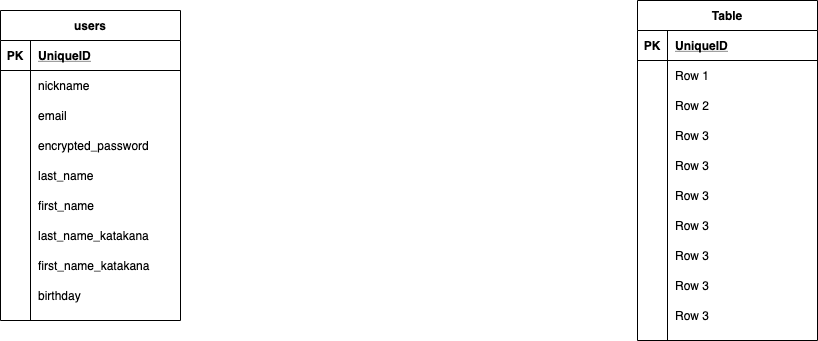

The diagram above was exported from draw.io. Its source (the exported page's mxGraphModel, read from the mxfile embedded in the PNG):
<mxGraphModel dx="540" dy="450" grid="1" gridSize="10" guides="1" tooltips="1" connect="1" arrows="1" fold="1" page="1" pageScale="1" pageWidth="827" pageHeight="1169" math="0" shadow="0">
  <root>
    <mxCell id="0" />
    <mxCell id="1" parent="0" />
    <mxCell id="27" value="users" style="shape=table;startSize=30;container=1;collapsible=1;childLayout=tableLayout;fixedRows=1;rowLines=0;fontStyle=1;align=center;resizeLast=1;" vertex="1" parent="1">
      <mxGeometry x="10" y="10" width="180" height="310" as="geometry" />
    </mxCell>
    <mxCell id="28" value="" style="shape=partialRectangle;collapsible=0;dropTarget=0;pointerEvents=0;fillColor=none;top=0;left=0;bottom=1;right=0;points=[[0,0.5],[1,0.5]];portConstraint=eastwest;" vertex="1" parent="27">
      <mxGeometry y="30" width="180" height="30" as="geometry" />
    </mxCell>
    <mxCell id="29" value="PK" style="shape=partialRectangle;connectable=0;fillColor=none;top=0;left=0;bottom=0;right=0;fontStyle=1;overflow=hidden;" vertex="1" parent="28">
      <mxGeometry width="30" height="30" as="geometry" />
    </mxCell>
    <mxCell id="30" value="UniqueID" style="shape=partialRectangle;connectable=0;fillColor=none;top=0;left=0;bottom=0;right=0;align=left;spacingLeft=6;fontStyle=5;overflow=hidden;" vertex="1" parent="28">
      <mxGeometry x="30" width="150" height="30" as="geometry" />
    </mxCell>
    <mxCell id="31" value="" style="shape=partialRectangle;collapsible=0;dropTarget=0;pointerEvents=0;fillColor=none;top=0;left=0;bottom=0;right=0;points=[[0,0.5],[1,0.5]];portConstraint=eastwest;" vertex="1" parent="27">
      <mxGeometry y="60" width="180" height="30" as="geometry" />
    </mxCell>
    <mxCell id="32" value="" style="shape=partialRectangle;connectable=0;fillColor=none;top=0;left=0;bottom=0;right=0;editable=1;overflow=hidden;" vertex="1" parent="31">
      <mxGeometry width="30" height="30" as="geometry" />
    </mxCell>
    <mxCell id="33" value="nickname" style="shape=partialRectangle;connectable=0;fillColor=none;top=0;left=0;bottom=0;right=0;align=left;spacingLeft=6;overflow=hidden;" vertex="1" parent="31">
      <mxGeometry x="30" width="150" height="30" as="geometry" />
    </mxCell>
    <mxCell id="34" value="" style="shape=partialRectangle;collapsible=0;dropTarget=0;pointerEvents=0;fillColor=none;top=0;left=0;bottom=0;right=0;points=[[0,0.5],[1,0.5]];portConstraint=eastwest;" vertex="1" parent="27">
      <mxGeometry y="90" width="180" height="30" as="geometry" />
    </mxCell>
    <mxCell id="35" value="" style="shape=partialRectangle;connectable=0;fillColor=none;top=0;left=0;bottom=0;right=0;editable=1;overflow=hidden;" vertex="1" parent="34">
      <mxGeometry width="30" height="30" as="geometry" />
    </mxCell>
    <mxCell id="36" value="email" style="shape=partialRectangle;connectable=0;fillColor=none;top=0;left=0;bottom=0;right=0;align=left;spacingLeft=6;overflow=hidden;" vertex="1" parent="34">
      <mxGeometry x="30" width="150" height="30" as="geometry" />
    </mxCell>
    <mxCell id="37" value="" style="shape=partialRectangle;collapsible=0;dropTarget=0;pointerEvents=0;fillColor=none;top=0;left=0;bottom=0;right=0;points=[[0,0.5],[1,0.5]];portConstraint=eastwest;" vertex="1" parent="27">
      <mxGeometry y="120" width="180" height="30" as="geometry" />
    </mxCell>
    <mxCell id="38" value="" style="shape=partialRectangle;connectable=0;fillColor=none;top=0;left=0;bottom=0;right=0;editable=1;overflow=hidden;" vertex="1" parent="37">
      <mxGeometry width="30" height="30" as="geometry" />
    </mxCell>
    <mxCell id="39" value="encrypted_password" style="shape=partialRectangle;connectable=0;fillColor=none;top=0;left=0;bottom=0;right=0;align=left;spacingLeft=6;overflow=hidden;" vertex="1" parent="37">
      <mxGeometry x="30" width="150" height="30" as="geometry" />
    </mxCell>
    <mxCell id="40" value="" style="shape=partialRectangle;collapsible=0;dropTarget=0;pointerEvents=0;fillColor=none;top=0;left=0;bottom=0;right=0;points=[[0,0.5],[1,0.5]];portConstraint=eastwest;" vertex="1" parent="27">
      <mxGeometry y="150" width="180" height="30" as="geometry" />
    </mxCell>
    <mxCell id="41" value="" style="shape=partialRectangle;connectable=0;fillColor=none;top=0;left=0;bottom=0;right=0;editable=1;overflow=hidden;" vertex="1" parent="40">
      <mxGeometry width="30" height="30" as="geometry" />
    </mxCell>
    <mxCell id="42" value="last_name" style="shape=partialRectangle;connectable=0;fillColor=none;top=0;left=0;bottom=0;right=0;align=left;spacingLeft=6;overflow=hidden;" vertex="1" parent="40">
      <mxGeometry x="30" width="150" height="30" as="geometry" />
    </mxCell>
    <mxCell id="43" value="" style="shape=partialRectangle;collapsible=0;dropTarget=0;pointerEvents=0;fillColor=none;top=0;left=0;bottom=0;right=0;points=[[0,0.5],[1,0.5]];portConstraint=eastwest;" vertex="1" parent="27">
      <mxGeometry y="180" width="180" height="30" as="geometry" />
    </mxCell>
    <mxCell id="44" value="" style="shape=partialRectangle;connectable=0;fillColor=none;top=0;left=0;bottom=0;right=0;editable=1;overflow=hidden;" vertex="1" parent="43">
      <mxGeometry width="30" height="30" as="geometry" />
    </mxCell>
    <mxCell id="45" value="first_name" style="shape=partialRectangle;connectable=0;fillColor=none;top=0;left=0;bottom=0;right=0;align=left;spacingLeft=6;overflow=hidden;" vertex="1" parent="43">
      <mxGeometry x="30" width="150" height="30" as="geometry" />
    </mxCell>
    <mxCell id="46" value="" style="shape=partialRectangle;collapsible=0;dropTarget=0;pointerEvents=0;fillColor=none;top=0;left=0;bottom=0;right=0;points=[[0,0.5],[1,0.5]];portConstraint=eastwest;" vertex="1" parent="27">
      <mxGeometry y="210" width="180" height="30" as="geometry" />
    </mxCell>
    <mxCell id="47" value="" style="shape=partialRectangle;connectable=0;fillColor=none;top=0;left=0;bottom=0;right=0;editable=1;overflow=hidden;" vertex="1" parent="46">
      <mxGeometry width="30" height="30" as="geometry" />
    </mxCell>
    <mxCell id="48" value="last_name_katakana" style="shape=partialRectangle;connectable=0;fillColor=none;top=0;left=0;bottom=0;right=0;align=left;spacingLeft=6;overflow=hidden;" vertex="1" parent="46">
      <mxGeometry x="30" width="150" height="30" as="geometry" />
    </mxCell>
    <mxCell id="49" value="" style="shape=partialRectangle;collapsible=0;dropTarget=0;pointerEvents=0;fillColor=none;top=0;left=0;bottom=0;right=0;points=[[0,0.5],[1,0.5]];portConstraint=eastwest;" vertex="1" parent="27">
      <mxGeometry y="240" width="180" height="30" as="geometry" />
    </mxCell>
    <mxCell id="50" value="" style="shape=partialRectangle;connectable=0;fillColor=none;top=0;left=0;bottom=0;right=0;editable=1;overflow=hidden;" vertex="1" parent="49">
      <mxGeometry width="30" height="30" as="geometry" />
    </mxCell>
    <mxCell id="51" value="first_name_katakana" style="shape=partialRectangle;connectable=0;fillColor=none;top=0;left=0;bottom=0;right=0;align=left;spacingLeft=6;overflow=hidden;" vertex="1" parent="49">
      <mxGeometry x="30" width="150" height="30" as="geometry" />
    </mxCell>
    <mxCell id="52" value="" style="shape=partialRectangle;collapsible=0;dropTarget=0;pointerEvents=0;fillColor=none;top=0;left=0;bottom=0;right=0;points=[[0,0.5],[1,0.5]];portConstraint=eastwest;" vertex="1" parent="27">
      <mxGeometry y="270" width="180" height="30" as="geometry" />
    </mxCell>
    <mxCell id="53" value="" style="shape=partialRectangle;connectable=0;fillColor=none;top=0;left=0;bottom=0;right=0;editable=1;overflow=hidden;" vertex="1" parent="52">
      <mxGeometry width="30" height="30" as="geometry" />
    </mxCell>
    <mxCell id="54" value="birthday" style="shape=partialRectangle;connectable=0;fillColor=none;top=0;left=0;bottom=0;right=0;align=left;spacingLeft=6;overflow=hidden;" vertex="1" parent="52">
      <mxGeometry x="30" width="150" height="30" as="geometry" />
    </mxCell>
    <mxCell id="55" value="Table" style="shape=table;startSize=30;container=1;collapsible=1;childLayout=tableLayout;fixedRows=1;rowLines=0;fontStyle=1;align=center;resizeLast=1;" vertex="1" parent="1">
      <mxGeometry x="647" width="180" height="340" as="geometry" />
    </mxCell>
    <mxCell id="56" value="" style="shape=partialRectangle;collapsible=0;dropTarget=0;pointerEvents=0;fillColor=none;top=0;left=0;bottom=1;right=0;points=[[0,0.5],[1,0.5]];portConstraint=eastwest;" vertex="1" parent="55">
      <mxGeometry y="30" width="180" height="30" as="geometry" />
    </mxCell>
    <mxCell id="57" value="PK" style="shape=partialRectangle;connectable=0;fillColor=none;top=0;left=0;bottom=0;right=0;fontStyle=1;overflow=hidden;" vertex="1" parent="56">
      <mxGeometry width="30" height="30" as="geometry" />
    </mxCell>
    <mxCell id="58" value="UniqueID" style="shape=partialRectangle;connectable=0;fillColor=none;top=0;left=0;bottom=0;right=0;align=left;spacingLeft=6;fontStyle=5;overflow=hidden;" vertex="1" parent="56">
      <mxGeometry x="30" width="150" height="30" as="geometry" />
    </mxCell>
    <mxCell id="59" value="" style="shape=partialRectangle;collapsible=0;dropTarget=0;pointerEvents=0;fillColor=none;top=0;left=0;bottom=0;right=0;points=[[0,0.5],[1,0.5]];portConstraint=eastwest;" vertex="1" parent="55">
      <mxGeometry y="60" width="180" height="30" as="geometry" />
    </mxCell>
    <mxCell id="60" value="" style="shape=partialRectangle;connectable=0;fillColor=none;top=0;left=0;bottom=0;right=0;editable=1;overflow=hidden;" vertex="1" parent="59">
      <mxGeometry width="30" height="30" as="geometry" />
    </mxCell>
    <mxCell id="61" value="Row 1" style="shape=partialRectangle;connectable=0;fillColor=none;top=0;left=0;bottom=0;right=0;align=left;spacingLeft=6;overflow=hidden;" vertex="1" parent="59">
      <mxGeometry x="30" width="150" height="30" as="geometry" />
    </mxCell>
    <mxCell id="62" value="" style="shape=partialRectangle;collapsible=0;dropTarget=0;pointerEvents=0;fillColor=none;top=0;left=0;bottom=0;right=0;points=[[0,0.5],[1,0.5]];portConstraint=eastwest;" vertex="1" parent="55">
      <mxGeometry y="90" width="180" height="30" as="geometry" />
    </mxCell>
    <mxCell id="63" value="" style="shape=partialRectangle;connectable=0;fillColor=none;top=0;left=0;bottom=0;right=0;editable=1;overflow=hidden;" vertex="1" parent="62">
      <mxGeometry width="30" height="30" as="geometry" />
    </mxCell>
    <mxCell id="64" value="Row 2" style="shape=partialRectangle;connectable=0;fillColor=none;top=0;left=0;bottom=0;right=0;align=left;spacingLeft=6;overflow=hidden;" vertex="1" parent="62">
      <mxGeometry x="30" width="150" height="30" as="geometry" />
    </mxCell>
    <mxCell id="65" value="" style="shape=partialRectangle;collapsible=0;dropTarget=0;pointerEvents=0;fillColor=none;top=0;left=0;bottom=0;right=0;points=[[0,0.5],[1,0.5]];portConstraint=eastwest;" vertex="1" parent="55">
      <mxGeometry y="120" width="180" height="30" as="geometry" />
    </mxCell>
    <mxCell id="66" value="" style="shape=partialRectangle;connectable=0;fillColor=none;top=0;left=0;bottom=0;right=0;editable=1;overflow=hidden;" vertex="1" parent="65">
      <mxGeometry width="30" height="30" as="geometry" />
    </mxCell>
    <mxCell id="67" value="Row 3" style="shape=partialRectangle;connectable=0;fillColor=none;top=0;left=0;bottom=0;right=0;align=left;spacingLeft=6;overflow=hidden;" vertex="1" parent="65">
      <mxGeometry x="30" width="150" height="30" as="geometry" />
    </mxCell>
    <mxCell id="68" value="" style="shape=partialRectangle;collapsible=0;dropTarget=0;pointerEvents=0;fillColor=none;top=0;left=0;bottom=0;right=0;points=[[0,0.5],[1,0.5]];portConstraint=eastwest;" vertex="1" parent="55">
      <mxGeometry y="150" width="180" height="30" as="geometry" />
    </mxCell>
    <mxCell id="69" value="" style="shape=partialRectangle;connectable=0;fillColor=none;top=0;left=0;bottom=0;right=0;editable=1;overflow=hidden;" vertex="1" parent="68">
      <mxGeometry width="30" height="30" as="geometry" />
    </mxCell>
    <mxCell id="70" value="Row 3" style="shape=partialRectangle;connectable=0;fillColor=none;top=0;left=0;bottom=0;right=0;align=left;spacingLeft=6;overflow=hidden;" vertex="1" parent="68">
      <mxGeometry x="30" width="150" height="30" as="geometry" />
    </mxCell>
    <mxCell id="71" value="" style="shape=partialRectangle;collapsible=0;dropTarget=0;pointerEvents=0;fillColor=none;top=0;left=0;bottom=0;right=0;points=[[0,0.5],[1,0.5]];portConstraint=eastwest;" vertex="1" parent="55">
      <mxGeometry y="180" width="180" height="30" as="geometry" />
    </mxCell>
    <mxCell id="72" value="" style="shape=partialRectangle;connectable=0;fillColor=none;top=0;left=0;bottom=0;right=0;editable=1;overflow=hidden;" vertex="1" parent="71">
      <mxGeometry width="30" height="30" as="geometry" />
    </mxCell>
    <mxCell id="73" value="Row 3" style="shape=partialRectangle;connectable=0;fillColor=none;top=0;left=0;bottom=0;right=0;align=left;spacingLeft=6;overflow=hidden;" vertex="1" parent="71">
      <mxGeometry x="30" width="150" height="30" as="geometry" />
    </mxCell>
    <mxCell id="74" value="" style="shape=partialRectangle;collapsible=0;dropTarget=0;pointerEvents=0;fillColor=none;top=0;left=0;bottom=0;right=0;points=[[0,0.5],[1,0.5]];portConstraint=eastwest;" vertex="1" parent="55">
      <mxGeometry y="210" width="180" height="30" as="geometry" />
    </mxCell>
    <mxCell id="75" value="" style="shape=partialRectangle;connectable=0;fillColor=none;top=0;left=0;bottom=0;right=0;editable=1;overflow=hidden;" vertex="1" parent="74">
      <mxGeometry width="30" height="30" as="geometry" />
    </mxCell>
    <mxCell id="76" value="Row 3" style="shape=partialRectangle;connectable=0;fillColor=none;top=0;left=0;bottom=0;right=0;align=left;spacingLeft=6;overflow=hidden;" vertex="1" parent="74">
      <mxGeometry x="30" width="150" height="30" as="geometry" />
    </mxCell>
    <mxCell id="77" value="" style="shape=partialRectangle;collapsible=0;dropTarget=0;pointerEvents=0;fillColor=none;top=0;left=0;bottom=0;right=0;points=[[0,0.5],[1,0.5]];portConstraint=eastwest;" vertex="1" parent="55">
      <mxGeometry y="240" width="180" height="30" as="geometry" />
    </mxCell>
    <mxCell id="78" value="" style="shape=partialRectangle;connectable=0;fillColor=none;top=0;left=0;bottom=0;right=0;editable=1;overflow=hidden;" vertex="1" parent="77">
      <mxGeometry width="30" height="30" as="geometry" />
    </mxCell>
    <mxCell id="79" value="Row 3" style="shape=partialRectangle;connectable=0;fillColor=none;top=0;left=0;bottom=0;right=0;align=left;spacingLeft=6;overflow=hidden;" vertex="1" parent="77">
      <mxGeometry x="30" width="150" height="30" as="geometry" />
    </mxCell>
    <mxCell id="80" value="" style="shape=partialRectangle;collapsible=0;dropTarget=0;pointerEvents=0;fillColor=none;top=0;left=0;bottom=0;right=0;points=[[0,0.5],[1,0.5]];portConstraint=eastwest;" vertex="1" parent="55">
      <mxGeometry y="270" width="180" height="30" as="geometry" />
    </mxCell>
    <mxCell id="81" value="" style="shape=partialRectangle;connectable=0;fillColor=none;top=0;left=0;bottom=0;right=0;editable=1;overflow=hidden;" vertex="1" parent="80">
      <mxGeometry width="30" height="30" as="geometry" />
    </mxCell>
    <mxCell id="82" value="Row 3" style="shape=partialRectangle;connectable=0;fillColor=none;top=0;left=0;bottom=0;right=0;align=left;spacingLeft=6;overflow=hidden;" vertex="1" parent="80">
      <mxGeometry x="30" width="150" height="30" as="geometry" />
    </mxCell>
    <mxCell id="83" value="" style="shape=partialRectangle;collapsible=0;dropTarget=0;pointerEvents=0;fillColor=none;top=0;left=0;bottom=0;right=0;points=[[0,0.5],[1,0.5]];portConstraint=eastwest;" vertex="1" parent="55">
      <mxGeometry y="300" width="180" height="30" as="geometry" />
    </mxCell>
    <mxCell id="84" value="" style="shape=partialRectangle;connectable=0;fillColor=none;top=0;left=0;bottom=0;right=0;editable=1;overflow=hidden;" vertex="1" parent="83">
      <mxGeometry width="30" height="30" as="geometry" />
    </mxCell>
    <mxCell id="85" value="Row 3" style="shape=partialRectangle;connectable=0;fillColor=none;top=0;left=0;bottom=0;right=0;align=left;spacingLeft=6;overflow=hidden;" vertex="1" parent="83">
      <mxGeometry x="30" width="150" height="30" as="geometry" />
    </mxCell>
  </root>
</mxGraphModel>